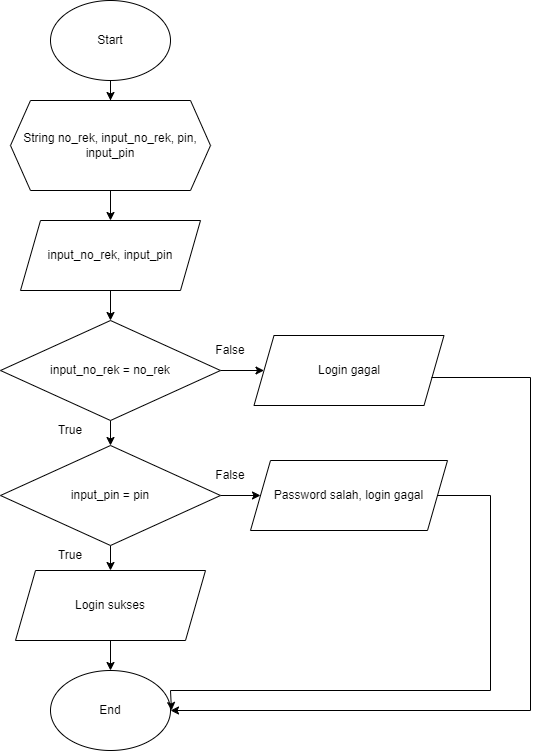

The diagram above was exported from draw.io. Its source (the exported page's mxGraphModel, read from the mxfile embedded in the PNG):
<mxGraphModel dx="1104" dy="516" grid="1" gridSize="10" guides="1" tooltips="1" connect="1" arrows="1" fold="1" page="1" pageScale="1" pageWidth="827" pageHeight="1169" math="0" shadow="0">
  <root>
    <mxCell id="WIyWlLk6GJQsqaUBKTNV-0" />
    <mxCell id="WIyWlLk6GJQsqaUBKTNV-1" parent="WIyWlLk6GJQsqaUBKTNV-0" />
    <mxCell id="Jn1z8ZleqUJkW6Qx4gEC-2" value="" style="edgeStyle=orthogonalEdgeStyle;rounded=0;orthogonalLoop=1;jettySize=auto;html=1;" edge="1" parent="WIyWlLk6GJQsqaUBKTNV-1" source="Jn1z8ZleqUJkW6Qx4gEC-0" target="Jn1z8ZleqUJkW6Qx4gEC-1">
      <mxGeometry relative="1" as="geometry" />
    </mxCell>
    <mxCell id="Jn1z8ZleqUJkW6Qx4gEC-0" value="Start" style="ellipse;whiteSpace=wrap;html=1;" vertex="1" parent="WIyWlLk6GJQsqaUBKTNV-1">
      <mxGeometry x="330" y="40" width="120" height="80" as="geometry" />
    </mxCell>
    <mxCell id="Jn1z8ZleqUJkW6Qx4gEC-4" value="" style="edgeStyle=orthogonalEdgeStyle;rounded=0;orthogonalLoop=1;jettySize=auto;html=1;" edge="1" parent="WIyWlLk6GJQsqaUBKTNV-1" source="Jn1z8ZleqUJkW6Qx4gEC-1" target="Jn1z8ZleqUJkW6Qx4gEC-3">
      <mxGeometry relative="1" as="geometry" />
    </mxCell>
    <mxCell id="Jn1z8ZleqUJkW6Qx4gEC-1" value="String no_rek, input_no_rek, pin, input_pin" style="shape=hexagon;perimeter=hexagonPerimeter2;whiteSpace=wrap;html=1;fixedSize=1;" vertex="1" parent="WIyWlLk6GJQsqaUBKTNV-1">
      <mxGeometry x="290" y="140" width="200" height="90" as="geometry" />
    </mxCell>
    <mxCell id="Jn1z8ZleqUJkW6Qx4gEC-6" value="" style="edgeStyle=orthogonalEdgeStyle;rounded=0;orthogonalLoop=1;jettySize=auto;html=1;" edge="1" parent="WIyWlLk6GJQsqaUBKTNV-1" source="Jn1z8ZleqUJkW6Qx4gEC-3" target="Jn1z8ZleqUJkW6Qx4gEC-5">
      <mxGeometry relative="1" as="geometry" />
    </mxCell>
    <mxCell id="Jn1z8ZleqUJkW6Qx4gEC-3" value="input_no_rek, input_pin" style="shape=parallelogram;perimeter=parallelogramPerimeter;whiteSpace=wrap;html=1;fixedSize=1;" vertex="1" parent="WIyWlLk6GJQsqaUBKTNV-1">
      <mxGeometry x="300" y="260" width="180" height="70" as="geometry" />
    </mxCell>
    <mxCell id="Jn1z8ZleqUJkW6Qx4gEC-8" value="" style="edgeStyle=orthogonalEdgeStyle;rounded=0;orthogonalLoop=1;jettySize=auto;html=1;" edge="1" parent="WIyWlLk6GJQsqaUBKTNV-1" source="Jn1z8ZleqUJkW6Qx4gEC-5" target="Jn1z8ZleqUJkW6Qx4gEC-7">
      <mxGeometry relative="1" as="geometry" />
    </mxCell>
    <mxCell id="Jn1z8ZleqUJkW6Qx4gEC-11" value="" style="edgeStyle=orthogonalEdgeStyle;rounded=0;orthogonalLoop=1;jettySize=auto;html=1;" edge="1" parent="WIyWlLk6GJQsqaUBKTNV-1" source="Jn1z8ZleqUJkW6Qx4gEC-5" target="Jn1z8ZleqUJkW6Qx4gEC-10">
      <mxGeometry relative="1" as="geometry" />
    </mxCell>
    <mxCell id="Jn1z8ZleqUJkW6Qx4gEC-5" value="input_no_rek = no_rek" style="rhombus;whiteSpace=wrap;html=1;" vertex="1" parent="WIyWlLk6GJQsqaUBKTNV-1">
      <mxGeometry x="280" y="360" width="220" height="100" as="geometry" />
    </mxCell>
    <mxCell id="Jn1z8ZleqUJkW6Qx4gEC-13" value="" style="edgeStyle=orthogonalEdgeStyle;rounded=0;orthogonalLoop=1;jettySize=auto;html=1;" edge="1" parent="WIyWlLk6GJQsqaUBKTNV-1" source="Jn1z8ZleqUJkW6Qx4gEC-7" target="Jn1z8ZleqUJkW6Qx4gEC-12">
      <mxGeometry relative="1" as="geometry" />
    </mxCell>
    <mxCell id="Jn1z8ZleqUJkW6Qx4gEC-15" value="" style="edgeStyle=orthogonalEdgeStyle;rounded=0;orthogonalLoop=1;jettySize=auto;html=1;" edge="1" parent="WIyWlLk6GJQsqaUBKTNV-1" source="Jn1z8ZleqUJkW6Qx4gEC-7" target="Jn1z8ZleqUJkW6Qx4gEC-14">
      <mxGeometry relative="1" as="geometry" />
    </mxCell>
    <mxCell id="Jn1z8ZleqUJkW6Qx4gEC-7" value="input_pin = pin" style="rhombus;whiteSpace=wrap;html=1;" vertex="1" parent="WIyWlLk6GJQsqaUBKTNV-1">
      <mxGeometry x="280" y="485" width="220" height="100" as="geometry" />
    </mxCell>
    <mxCell id="Jn1z8ZleqUJkW6Qx4gEC-9" value="True" style="text;html=1;strokeColor=none;fillColor=none;align=center;verticalAlign=middle;whiteSpace=wrap;rounded=0;" vertex="1" parent="WIyWlLk6GJQsqaUBKTNV-1">
      <mxGeometry x="320" y="455" width="60" height="30" as="geometry" />
    </mxCell>
    <mxCell id="Jn1z8ZleqUJkW6Qx4gEC-10" value="Login gagal" style="shape=parallelogram;perimeter=parallelogramPerimeter;whiteSpace=wrap;html=1;fixedSize=1;" vertex="1" parent="WIyWlLk6GJQsqaUBKTNV-1">
      <mxGeometry x="533.5" y="375" width="190" height="70" as="geometry" />
    </mxCell>
    <mxCell id="Jn1z8ZleqUJkW6Qx4gEC-12" value="Password salah, login gagal" style="shape=parallelogram;perimeter=parallelogramPerimeter;whiteSpace=wrap;html=1;fixedSize=1;" vertex="1" parent="WIyWlLk6GJQsqaUBKTNV-1">
      <mxGeometry x="530" y="500" width="197" height="70" as="geometry" />
    </mxCell>
    <mxCell id="Jn1z8ZleqUJkW6Qx4gEC-20" value="" style="edgeStyle=orthogonalEdgeStyle;rounded=0;orthogonalLoop=1;jettySize=auto;html=1;" edge="1" parent="WIyWlLk6GJQsqaUBKTNV-1" source="Jn1z8ZleqUJkW6Qx4gEC-14" target="Jn1z8ZleqUJkW6Qx4gEC-19">
      <mxGeometry relative="1" as="geometry" />
    </mxCell>
    <mxCell id="Jn1z8ZleqUJkW6Qx4gEC-14" value="Login sukses" style="shape=parallelogram;perimeter=parallelogramPerimeter;whiteSpace=wrap;html=1;fixedSize=1;" vertex="1" parent="WIyWlLk6GJQsqaUBKTNV-1">
      <mxGeometry x="295" y="610" width="190" height="70" as="geometry" />
    </mxCell>
    <mxCell id="Jn1z8ZleqUJkW6Qx4gEC-16" value="True" style="text;html=1;strokeColor=none;fillColor=none;align=center;verticalAlign=middle;whiteSpace=wrap;rounded=0;" vertex="1" parent="WIyWlLk6GJQsqaUBKTNV-1">
      <mxGeometry x="320" y="580" width="60" height="30" as="geometry" />
    </mxCell>
    <mxCell id="Jn1z8ZleqUJkW6Qx4gEC-17" value="False" style="text;html=1;strokeColor=none;fillColor=none;align=center;verticalAlign=middle;whiteSpace=wrap;rounded=0;" vertex="1" parent="WIyWlLk6GJQsqaUBKTNV-1">
      <mxGeometry x="480" y="375" width="60" height="30" as="geometry" />
    </mxCell>
    <mxCell id="Jn1z8ZleqUJkW6Qx4gEC-18" value="False" style="text;html=1;strokeColor=none;fillColor=none;align=center;verticalAlign=middle;whiteSpace=wrap;rounded=0;" vertex="1" parent="WIyWlLk6GJQsqaUBKTNV-1">
      <mxGeometry x="480" y="500" width="60" height="30" as="geometry" />
    </mxCell>
    <mxCell id="Jn1z8ZleqUJkW6Qx4gEC-19" value="End" style="ellipse;whiteSpace=wrap;html=1;" vertex="1" parent="WIyWlLk6GJQsqaUBKTNV-1">
      <mxGeometry x="330" y="710" width="120" height="80" as="geometry" />
    </mxCell>
    <mxCell id="Jn1z8ZleqUJkW6Qx4gEC-21" value="" style="endArrow=classic;html=1;rounded=0;entryX=1;entryY=0.5;entryDx=0;entryDy=0;exitX=0.934;exitY=0.6;exitDx=0;exitDy=0;exitPerimeter=0;" edge="1" parent="WIyWlLk6GJQsqaUBKTNV-1" source="Jn1z8ZleqUJkW6Qx4gEC-10" target="Jn1z8ZleqUJkW6Qx4gEC-19">
      <mxGeometry width="50" height="50" relative="1" as="geometry">
        <mxPoint x="710" y="410" as="sourcePoint" />
        <mxPoint x="760" y="360" as="targetPoint" />
        <Array as="points">
          <mxPoint x="810" y="417" />
          <mxPoint x="810" y="750" />
        </Array>
      </mxGeometry>
    </mxCell>
    <mxCell id="Jn1z8ZleqUJkW6Qx4gEC-22" value="" style="endArrow=classic;html=1;rounded=0;exitX=1;exitY=0.5;exitDx=0;exitDy=0;" edge="1" parent="WIyWlLk6GJQsqaUBKTNV-1" source="Jn1z8ZleqUJkW6Qx4gEC-12">
      <mxGeometry width="50" height="50" relative="1" as="geometry">
        <mxPoint x="710" y="550" as="sourcePoint" />
        <mxPoint x="451" y="750" as="targetPoint" />
        <Array as="points">
          <mxPoint x="770" y="535" />
          <mxPoint x="770" y="730" />
          <mxPoint x="450" y="730" />
        </Array>
      </mxGeometry>
    </mxCell>
  </root>
</mxGraphModel>